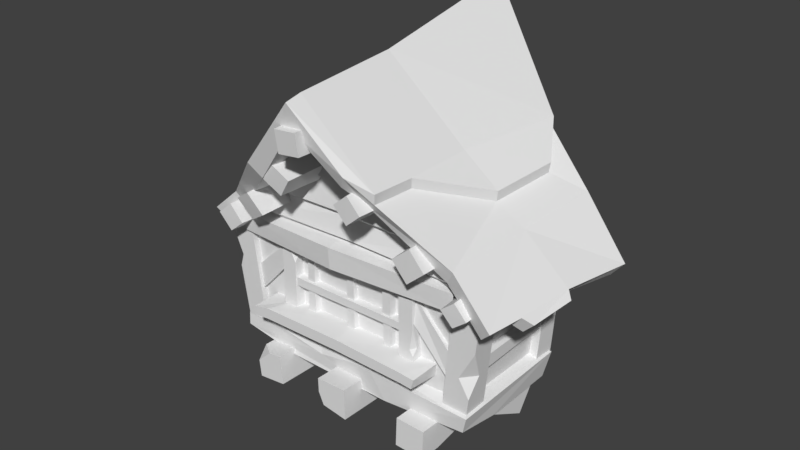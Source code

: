 # Source: Outstick_window_1.blend  (saved by Blender 2.78.0; exported with 4.5.12 LTS)
import bpy
from mathutils import Matrix  # noqa: F401  (used for matrix-valued properties, if any)

bpy.ops.wm.read_factory_settings(use_empty=True)
scene = bpy.context.scene
scene.name = 'Scene'

# ---- collections
col_collection_1 = bpy.data.collections.new('Collection 1'); scene.collection.children.link(col_collection_1)

# ---- world
world_world = bpy.data.worlds.new('World'); scene.world = world_world
world_world.color = (0.05088, 0.05088, 0.05088)
world_world.use_sun_shadow = False
world_world.sun_shadow_jitter_overblur = 0.0
world_world.cycles.sampling_method = 'MANUAL'

# ---- meshes
me_cube_017 = bpy.data.meshes.new('Cube.017')
me_cube_017.from_pydata([(0.4287, -0.79, 1.577), (0.3417, -0.7886, 1.501), (0.361, -0.7981, 1.667), (0.2716, -0.7952, 1.592), (0.433, -0.4532, 1.573), (0.3305, -0.4609, 1.485), (0.3533, -0.4475, 1.678), (0.248, -0.4577, 1.591), (0.1885, -0.8843, 1.782), (0.1155, -0.8814, 1.719), (0.1317, -0.8932, 1.858), (0.05658, -0.8891, 1.795), (0.2053, -0.4424, 1.778), (0.1029, -0.457, 1.691), (0.1256, -0.4483, 1.885), (0.02028, -0.4594, 1.798), (-0.02547, -0.9827, 2.0), (-0.1304, -0.9849, 1.988), (-0.02933, -0.9944, 2.103), (-0.136, -0.9954, 2.093), (-0.01894, -0.4556, 1.989), (-0.1535, -0.4611, 1.975), (-0.02389, -0.4563, 2.122), (-0.1606, -0.4601, 2.109), (-0.2397, -0.8801, 1.739), (-0.3303, -0.8882, 1.79), (-0.1827, -0.89, 1.824), (-0.2738, -0.897, 1.878), (-0.2397, -0.4532, 1.729), (-0.3572, -0.4484, 1.795), (-0.1657, -0.4588, 1.84), (-0.2839, -0.455, 1.909), (-0.5233, -0.7848, 1.504), (-0.5944, -0.8018, 1.593), (-0.4306, -0.8119, 1.563), (-0.5012, -0.828, 1.654), (-0.5211, -0.4518, 1.495), (-0.6124, -0.4494, 1.594), (-0.4167, -0.4514, 1.578), (-0.5079, -0.4448, 1.679), (-0.7157, -0.745, 1.371), (-0.7832, -0.7481, 1.445), (-0.6384, -0.7469, 1.433), (-0.7059, -0.7487, 1.509), (-0.7068, -0.4795, 1.364), (-0.7864, -0.4831, 1.451), (-0.6158, -0.4814, 1.436), (-0.6953, -0.4815, 1.525), (0.5477, -0.761, 1.37), (0.4898, -0.7636, 1.433), (0.614, -0.7625, 1.422), (0.5561, -0.7641, 1.487), (0.5453, -0.5014, 1.366), (0.4771, -0.5046, 1.441), (0.6233, -0.5033, 1.428), (0.5552, -0.5052, 1.505), (-0.315, -0.8095, 1.799), (0.7941, 0.01495, 1.361), (0.7391, -0.3171, 1.387), (-0.3926, -0.298, 1.763), (-0.8283, -0.6632, 1.362), (0.6711, -0.7406, 1.359), (0.1693, -0.319, 1.828), (0.1535, -0.8114, 1.799), (-0.9348, -0.2086, 1.313), (0.4748, -0.7022, 1.519), (0.5158, -0.3007, 1.548), (-0.8896, 0.03497, 1.39), (0.5622, 0.07463, 1.573), (-0.7475, 0.0783, 1.489), (-0.7423, -0.3, 1.417), (-0.6954, -0.6639, 1.477), (-0.08723, -0.8771, 2.107), (-0.08407, -0.4117, 2.148), (0.3434, 0.2035, 1.856), (0.8455, 0.03473, 1.421), (0.7882, -0.3143, 1.435), (-0.485, -0.2854, 1.814), (-0.8778, -0.6842, 1.415), (0.7261, -0.7647, 1.413), (0.2216, -0.8349, 1.824), (-0.9813, -0.2219, 1.357), (0.5162, -0.7236, 1.588), (0.5524, -0.2927, 1.617), (-0.9382, 0.05681, 1.451), (-0.5575, 0.1912, 1.775), (0.6013, 0.1085, 1.654), (-0.7868, 0.1104, 1.562), (-0.7859, -0.275, 1.533), (-0.7302, -0.6902, 1.542), (-0.07922, -0.9034, 2.226), (-0.07203, -0.4031, 2.27), (-0.07376, 0.3618, 2.42), (-0.3295, -0.8926, 1.796), (0.1015, -0.8879, 1.882), (-0.08696, -0.957, 2.091), (-0.3818, -0.9201, 1.86), (0.1347, -0.9155, 1.942), (-0.07892, -0.9839, 2.209), (0.7007, -0.5873, 1.369), (0.7535, -0.593, 1.419), (0.7378, -0.5548, 1.332), (0.771, -0.3458, 1.359), (0.7908, -0.5606, 1.384), (0.8201, -0.3429, 1.407), (-0.9065, -0.5011, 1.399), (-0.8618, -0.4818, 1.347), (-0.8924, -0.5011, 1.313), (-0.9663, -0.3, 1.256), (-0.9372, -0.5205, 1.365), (-1.014, -0.2955, 1.301), (-0.5818, -0.2728, 1.727), (-0.4378, -0.6237, 1.836), (-0.4456, -0.8108, 1.785), (-0.4388, -0.6288, 1.889), (-0.4859, -0.2908, 1.866), (-0.5584, 0.1914, 1.827), (-0.5828, -0.276, 1.791), (-0.449, -0.8158, 1.842), (-0.393, -0.8386, 1.891), (0.2367, -0.6318, 1.826), (0.4118, -0.2959, 1.7), (0.4516, 0.02529, 1.728), (0.4191, -0.3003, 1.749), (0.2587, -0.3172, 1.891), (0.3508, 0.2009, 1.905), (0.2441, -0.6395, 1.876), (0.2289, -0.8426, 1.873), (0.459, 0.02636, 1.777), (-0.6955, -0.5959, 0.7761), (-0.7684, -0.6283, 1.459), (-0.7483, -0.02338, 0.744), (-0.7646, 0.01548, 1.369), (0.4738, -0.5996, 0.7646), (0.5539, -0.6298, 1.463), (0.5196, -0.02338, 0.744), (0.5452, 0.003853, 1.37), (-0.7187, -0.5999, 0.8886), (-0.7212, -0.02462, 0.8998), (0.4934, -0.02462, 0.8998), (0.4952, -0.5923, 0.9082), (-0.7781, -0.008958, 0.8816), (0.5501, -0.008958, 0.8816), (0.5535, -0.6573, 0.8779), (-0.7554, -0.6357, 0.8748), (0.5267, -0.4176, 0.7524), (0.1191, -0.6629, 0.773), (0.532, -0.6492, 0.7968), (-0.6459, -0.1222, 0.7484), (-0.6469, -0.5523, 0.7734), (0.4171, -0.1126, 0.756), (0.4116, -0.4964, 0.7641), (0.1189, -0.5633, 0.7689), (-0.4203, -0.6565, 0.7763), (-0.7507, -0.5897, 0.776), (-0.7524, -0.6417, 0.8127), (0.09269, -0.00645, 0.7428), (0.1059, -0.1067, 0.7521), (0.03271, -0.6684, 0.8997), (-0.09282, -0.6177, 0.9091), (-0.7506, -0.6362, 0.8637), (-0.8124, -0.5691, 1.465), (-0.7522, -0.5148, 0.8726), (-0.8028, -0.5602, 1.373), (-0.6363, -0.6377, 0.8642), (-0.763, -0.5691, 1.466), (-0.6375, -0.5156, 0.8731), (-0.7543, -0.5602, 1.373), (-0.072, -0.6393, 1.485), (0.4162, -0.6399, 0.8819), (0.5529, -0.5709, 1.489), (0.4157, -0.5164, 0.8905), (0.5429, -0.5619, 1.396), (0.5396, -0.6383, 0.8755), (0.6017, -0.5706, 1.482), (0.539, -0.5155, 0.8841), (0.5908, -0.5616, 1.389), (-0.8162, 0.03697, 1.454), (-0.8048, 0.01513, 1.345), (-0.7665, 0.04311, 1.453), (-0.756, 0.01853, 1.345), (0.5526, 0.04413, 1.463), (0.5404, 0.02335, 1.353), (0.6019, 0.03387, 1.461), (0.5887, 0.01606, 1.351), (-0.8168, -0.6564, 1.457), (-0.8191, -0.5464, 1.475), (-0.692, -0.5467, 1.476), (-0.6902, -0.6568, 1.458), (0.4805, -0.6596, 1.482), (0.4818, -0.5481, 1.5), (0.6187, -0.5477, 1.492), (0.617, -0.6588, 1.474), (-0.7181, -0.5962, 1.451), (-0.7006, -0.59, 1.359), (-0.7169, -0.6768, 1.444), (-0.6993, -0.6697, 1.352), (-0.1289, -0.6015, 1.489), (-0.1214, -0.5954, 1.38), (-0.1277, -0.7366, 1.482), (-0.1261, -0.7299, 1.376), (0.4925, -0.5967, 1.462), (0.4809, -0.5895, 1.368), (0.4882, -0.6786, 1.461), (0.4768, -0.6705, 1.366), (-0.4758, -0.681, 1.781), (0.2456, -0.6813, 1.782), (-0.09247, -0.6631, 2.124), (-0.07312, -0.6923, 1.766), (0.3997, -0.6696, 1.619), (-0.05288, -0.6778, 1.633), (-0.6221, -0.6685, 1.616), (-0.08989, -0.6504, 1.608), (-0.6529, -0.627, 1.59), (0.4321, -0.6276, 1.593), (0.272, -0.6467, 1.761), (-0.06394, -0.6596, 1.75), (-0.5009, -0.647, 1.759), (-0.04729, -0.6709, 1.509), (-0.7394, -0.6568, 1.486), (0.5233, -0.6581, 1.489), (0.2334, -0.5856, 1.388), (0.2329, -0.5982, 1.266), (0.2343, -0.6428, 1.39), (0.2338, -0.6547, 1.267), (0.4653, -0.6035, 1.117), (0.4634, -0.5995, 0.9746), (0.4614, -0.6308, 1.119), (0.4597, -0.6263, 0.9767), (-0.4435, -0.5962, 1.376), (-0.4389, -0.5928, 1.272), (-0.4377, -0.6531, 1.377), (-0.4332, -0.649, 1.273), (-0.7193, -0.5984, 1.121), (-0.7174, -0.5944, 0.9788), (-0.7154, -0.6257, 1.124), (-0.7137, -0.6212, 0.981), (0.254, -0.7504, 0.6551), (0.2588, -0.7504, 0.7995), (0.2538, -0.529, 0.65), (0.2587, -0.529, 0.7944), (0.3984, -0.7504, 0.6503), (0.4032, -0.7504, 0.7947), (0.3567, -0.529, 0.6466), (0.403, -0.529, 0.7896), (0.2527, -0.2825, 0.6165), (0.257, -0.2183, 0.7458), (0.3971, -0.2825, 0.6117), (0.4014, -0.2183, 0.741), (0.2475, 0.004171, 0.4607), (0.2516, 0.07956, 0.5839), (0.3919, 0.004171, 0.4559), (0.396, 0.07956, 0.5791), (-0.171, -0.7319, 0.6682), (-0.1744, -0.7765, 0.8236), (-0.131, -0.5399, 0.6647), (-0.1743, -0.5399, 0.8182), (-0.01662, -0.7765, 0.6727), (-0.02006, -0.7765, 0.8271), (-0.0165, -0.5399, 0.6672), (-0.01994, -0.5399, 0.8216), (-0.1701, -0.2764, 0.628), (-0.1732, -0.2077, 0.7663), (-0.0157, -0.2764, 0.6314), (-0.01878, -0.2077, 0.7697), (-0.1664, 0.03016, 0.4614), (-0.1693, 0.1108, 0.5931), (-0.012, 0.03016, 0.4648), (-0.01493, 0.1108, 0.5965), (-0.5734, -0.7504, 0.6466), (-0.589, -0.695, 0.7889), (-0.5729, -0.529, 0.6415), (-0.5886, -0.529, 0.7851), (-0.4298, -0.7504, 0.6623), (-0.4455, -0.7504, 0.8059), (-0.4293, -0.529, 0.6572), (-0.445, -0.529, 0.8008), (-0.5692, -0.2825, 0.6082), (-0.5833, -0.2183, 0.7368), (-0.4256, -0.2825, 0.6239), (-0.4397, -0.2183, 0.7526), (-0.5523, 0.004171, 0.4533), (-0.5657, 0.07956, 0.5758), (-0.4087, 0.004171, 0.469), (-0.4221, 0.07956, 0.5915), (-0.09013, -0.6205, 0.9906), (-0.07539, -0.6358, 1.404), (-0.4454, -0.6281, 1.37), (-0.4983, -0.6089, 0.9856), (0.2155, -0.6303, 1.382), (0.279, -0.6014, 0.9815), (0.2101, -0.6061, 1.047), (-0.4297, -0.6114, 1.05), (0.3564, -0.6042, 1.043), (0.345, -0.5998, 0.9756), (-0.5738, -0.607, 0.9756), (-0.5809, -0.6098, 1.035), (-0.08586, -0.6205, 1.062), (-0.0897, -0.7528, 0.9964), (-0.5036, -0.7526, 0.9914), (0.2794, -0.7525, 0.9888), (0.2821, -0.7526, 1.039), (-0.5009, -0.7527, 1.046), (0.3497, -0.7526, 1.033), (0.3369, -0.7525, 0.9843), (-0.5705, -0.7526, 0.9829), (-0.5804, -0.7527, 1.031), (-0.08685, -0.7528, 1.052), (0.1965, -0.6601, 1.042), (0.1925, -0.6601, 1.46), (0.2674, -0.6601, 1.457), (0.2739, -0.6601, 1.02), (0.1886, -0.5805, 1.024), (0.1915, -0.5805, 1.461), (0.2792, -0.5805, 1.459), (0.2739, -0.5805, 1.02), (-0.4785, -0.6601, 1.001), (-0.4788, -0.6601, 1.435), (-0.401, -0.6601, 1.438), (-0.4049, -0.6601, 1.027), (-0.4785, -0.5805, 1.001), (-0.4887, -0.5805, 1.437), (-0.401, -0.5805, 1.474), (-0.3931, -0.5805, 0.9982), (0.194, -0.6601, 1.267), (0.2667, -0.6601, 1.254), (0.1901, -0.5805, 1.26), (0.2766, -0.5805, 1.257), (-0.4014, -0.6601, 1.428), (-0.4027, -0.6601, 1.279), (-0.4023, -0.6236, 1.325), (-0.424, -0.6601, 1.322), (0.2685, -0.6601, 1.196), (0.2725, -0.6601, 1.066), (0.274, -0.6345, 1.103), (0.2536, -0.6601, 1.096), (0.5823, -0.6496, 1.206), (0.5512, -0.6414, 0.9654), (0.5003, -0.6449, 1.056), (0.5634, -0.5891, 1.066), (-0.78, -0.6451, 1.127), (-0.7998, -0.6512, 1.304), (-0.7887, -0.6116, 1.205), (-0.7576, -0.6477, 1.192), (-0.05601, -0.6647, 0.8969), (-0.5305, -0.645, 0.8819), (-0.2876, -0.6294, 0.8978), (-0.2634, -0.6533, 0.8495), (-0.1729, -0.7765, 0.7529), (0.399, -0.529, 0.6677), (-0.1457, -0.7765, 0.6921), (0.3976, -0.3865, 0.6258), (-0.1706, -0.457, 0.6525), (0.3983, -0.6418, 0.6478), (-0.5726, -0.5095, 0.6389), (-0.171, -0.6701, 0.6668), (-0.1714, -0.5399, 0.6871), (-0.571, -0.4051, 0.6248), (-0.5745, -0.4752, 0.6562), (-0.5406, -0.4533, 0.6347), (-0.5827, -0.7504, 0.7311), (-0.5105, -0.7504, 0.7988), (0.2068, -0.6061, 1.382), (-0.433, -0.6114, 1.384), (-0.08915, -0.6205, 1.396), (-0.1098, -0.6445, 1.058), (-0.06934, -0.6445, 1.058), (-0.1114, -0.6009, 1.057), (-0.0642, -0.6009, 1.059), (-0.1085, -0.6423, 1.381), (-0.07208, -0.6423, 1.38), (-0.11, -0.603, 1.38), (-0.06745, -0.603, 1.381), (-0.3419, -0.645, 1.048), (-0.3005, -0.645, 1.047), (-0.3435, -0.6003, 1.046), (-0.2952, -0.6003, 1.048), (-0.3401, -0.6423, 1.37), (-0.3037, -0.6423, 1.37), (-0.3416, -0.603, 1.369), (-0.2991, -0.603, 1.37), (0.09592, -0.6423, 1.039), (0.1323, -0.6423, 1.039), (0.09447, -0.603, 1.038), (0.137, -0.603, 1.04), (0.09065, -0.6469, 1.387), (0.1356, -0.6469, 1.386), (0.08886, -0.5984, 1.385), (0.1413, -0.5984, 1.387), (-0.415, -0.6561, 1.204), (-0.4159, -0.6561, 1.163), (-0.4176, -0.6003, 1.206), (-0.4144, -0.6003, 1.158), (0.2134, -0.6534, 1.202), (0.2127, -0.6534, 1.166), (0.2112, -0.603, 1.204), (0.214, -0.603, 1.161), (0.5517, -0.5308, 1.122), (0.5488, -0.5312, 1.057), (0.5073, -0.532, 1.134), (0.5039, -0.5305, 1.059), (0.5494, -0.2592, 1.12), (0.5468, -0.2596, 1.062), (0.5094, -0.2603, 1.131), (0.5063, -0.2589, 1.063), (0.5405, -0.09455, 1.113), (0.5379, -0.09917, 1.044), (0.5004, -0.09481, 1.126), (0.4974, -0.09846, 1.045), (-0.7756, -0.5288, 1.122), (-0.7731, -0.5292, 1.057), (-0.7371, -0.53, 1.134), (-0.7342, -0.5285, 1.059), (-0.7736, -0.2592, 1.12), (-0.7713, -0.2596, 1.062), (-0.7389, -0.2603, 1.131), (-0.7363, -0.2589, 1.063), (-0.7736, -0.03283, 1.125), (-0.7713, -0.03744, 1.056), (-0.7389, -0.03308, 1.138), (-0.7363, -0.03673, 1.057), (-0.7989, -0.002055, 1.463), (-0.7961, -0.09627, 1.465), (0.5756, -0.09627, 1.465), (-0.7511, -0.0947, 1.468), (-0.7585, -0.001566, 0.8771), (-0.7561, -0.1096, 0.8848), (0.5784, -0.002055, 1.463), (-0.711, -0.1078, 0.8869), (0.5306, -0.0947, 1.468), (0.538, -0.001566, 0.8771), (0.5355, -0.1096, 0.8848), (0.4905, -0.1078, 0.8869)], [], [(1, 0, 2, 3), (9, 8, 10, 11), (1, 5, 4, 0), (2, 6, 7, 3), (0, 4, 6, 2), (3, 7, 5, 1), (9, 13, 12, 8), (10, 14, 15, 11), (8, 12, 14, 10), (11, 15, 13, 9), (17, 16, 18, 19), (17, 21, 20, 16), (18, 22, 23, 19), (16, 20, 22, 18), (19, 23, 21, 17), (25, 24, 26, 27), (25, 29, 28, 24), (26, 30, 31, 27), (24, 28, 30, 26), (27, 31, 29, 25), (33, 32, 34, 35), (33, 37, 36, 32), (34, 38, 39, 35), (32, 36, 38, 34), (35, 39, 37, 33), (41, 40, 42, 43), (41, 45, 44, 40), (42, 46, 47, 43), (40, 44, 46, 42), (43, 47, 45, 41), (49, 48, 50, 51), (49, 53, 52, 48), (50, 54, 55, 51), (48, 52, 54, 50), (51, 55, 53, 49), (66, 68, 57, 58), (72, 73, 62, 63), (65, 66, 58, 99, 61), (70, 64, 67, 69), (63, 62, 66, 65), (72, 56, 59, 73), (56, 71, 70, 59), (71, 60, 106, 64, 70), (83, 76, 75, 86), (120, 121, 123, 126), (113, 96, 118), (77, 112, 114, 115), (82, 79, 100, 76, 83), (88, 87, 84, 81), (80, 82, 83, 121, 120), (112, 113, 118, 114), (89, 88, 81, 105, 78), (63, 65, 82, 80), (64, 106, 107, 108), (58, 57, 75, 76), (63, 80, 97, 94), (72, 63, 94, 95), (67, 64, 81, 84), (56, 93, 71), (65, 61, 79, 82), (60, 71, 89, 78), (61, 99, 100, 79), (93, 95, 98, 96), (95, 94, 97, 98), (56, 72, 95, 93), (80, 120, 126, 127), (85, 111, 117, 116), (96, 89, 71, 93), (103, 101, 102, 104), (100, 99, 101, 103), (99, 58, 102, 101), (58, 76, 104, 102), (76, 100, 103, 104), (108, 107, 109, 110), (105, 106, 60, 78), (106, 105, 109, 107), (81, 64, 108, 110), (105, 81, 110, 109), (115, 116, 117), (111, 85, 87, 88), (113, 112, 77, 111, 88, 89), (96, 113, 89), (91, 92, 116, 115), (90, 91, 115, 114, 119), (119, 114, 118), (90, 119, 96, 98), (119, 118, 96), (111, 77, 115, 117), (124, 123, 128, 125), (74, 122, 121, 83, 86), (122, 74, 125, 128), (90, 127, 126, 124, 91), (91, 124, 125, 92), (127, 90, 98, 97), (126, 123, 124), (97, 80, 127), (121, 122, 128, 123), (137, 130, 132, 138), (139, 136, 134, 140), (140, 134, 168, 286, 289, 291, 293, 294, 290, 285, 159), (143, 140, 159, 158), (142, 139, 140, 143), (144, 137, 138, 141), (129, 155, 154), (135, 142, 143, 147, 145), (133, 147, 146), (145, 147, 133), (146, 147, 143, 158), (145, 133, 151), (135, 145, 151, 150), (133, 146, 152, 151), (146, 153, 129, 149, 152), (131, 156, 157, 148), (154, 155, 144, 141, 131), (153, 155, 129), (129, 154, 131, 148, 149), (150, 151, 152, 157), (157, 156, 135, 150), (148, 157, 152, 149), (160, 340, 342, 341, 185, 186, 162), (158, 159, 137, 144, 345, 346, 344), (158, 344, 347, 345, 144, 155, 153, 146), (162, 186, 187, 166), (166, 187, 188, 164), (164, 188, 185, 341, 343, 340, 160), (169, 189, 190, 171), (171, 190, 191, 175), (175, 191, 192, 336, 339, 337, 173), (159, 285, 288, 295, 296, 292, 287, 286, 168, 130, 137), (173, 337, 338, 336, 192, 189, 169), (176, 172, 182, 184), (163, 161, 177, 178), (174, 176, 184, 183), (161, 165, 179, 177), (167, 163, 178, 180), (170, 174, 183, 181), (196, 194, 198, 200), (195, 196, 200, 199), (193, 195, 199, 197), (197, 199, 203, 201), (199, 200, 204, 203), (200, 198, 202, 204), (216, 215, 206, 208), (217, 216, 208, 205), (208, 206, 207), (205, 208, 207), (213, 212, 210, 211), (212, 214, 209, 210), (218, 220, 214, 212), (219, 218, 212, 213), (211, 210, 216, 217), (210, 209, 215, 216), (130, 168, 218, 219), (168, 134, 220, 218), (221, 223, 227, 225), (223, 224, 228, 227), (224, 222, 226, 228), (229, 233, 235, 231), (231, 235, 236, 232), (232, 236, 234, 230), (237, 238, 240, 239), (244, 349, 351, 247, 248), (243, 349, 353), (241, 242, 238, 237), (239, 243, 353, 241, 237), (244, 240, 238, 242), (354, 358, 359), (240, 244, 248, 246), (239, 240, 246, 245), (248, 247, 251, 252), (247, 245, 249, 251), (246, 248, 252, 250), (245, 246, 250, 249), (253, 350, 348), (260, 259, 263, 264), (259, 260, 258, 257), (257, 350, 253), (260, 256, 254, 258), (259, 255, 352, 261, 263), (256, 260, 264, 262), (255, 356, 352), (264, 263, 267, 268), (263, 261, 265, 267), (262, 264, 268, 266), (261, 262, 266, 265), (269, 360, 270, 272, 271), (276, 275, 279, 280), (275, 276, 274, 273), (273, 274, 361, 360, 269), (271, 275, 273, 269), (276, 272, 270, 361, 274), (275, 271, 354, 359, 357, 277, 279), (272, 276, 280, 278), (271, 272, 278, 277, 357, 358, 354), (280, 279, 283, 284), (279, 277, 281, 283), (278, 280, 284, 282), (277, 278, 282, 281), (290, 294, 304, 300), (292, 296, 306, 302), (291, 297, 307, 301), (294, 293, 303, 304), (307, 302, 299, 298), (300, 304, 303, 301), (302, 306, 305, 299), (301, 307, 298, 300), (295, 288, 299, 305), (288, 285, 298, 299), (293, 291, 301, 303), (297, 292, 302, 307), (285, 290, 300, 298), (296, 295, 305, 306), (324, 325, 310, 309), (325, 327, 314, 310), (324, 326, 312, 308), (316, 319, 329, 331, 328, 318, 317), (319, 323, 322, 318, 328, 330, 329), (317, 321, 320, 316), (309, 313, 326, 324), (311, 315, 327, 325, 332, 334, 333), (308, 311, 333, 335, 332, 325, 324), (331, 330, 328), (330, 331, 329), (334, 335, 333), (335, 334, 332), (338, 339, 336), (339, 338, 337), (340, 343, 342), (341, 342, 343), (346, 347, 344), (347, 346, 345), (353, 349, 244, 242, 241), (348, 350, 257, 258, 254), (253, 348, 254, 256, 356, 355), (355, 356, 255), (351, 243, 239, 245, 247), (357, 359, 358), (351, 349, 243), (355, 255, 259, 257, 253), (352, 356, 256, 262, 261), (360, 361, 270), (297, 291, 362, 364), (292, 297, 364, 363), (366, 370, 369, 365), (368, 372, 370, 366), (367, 365, 369, 371), (374, 378, 377, 373), (376, 380, 378, 374), (375, 373, 377, 379), (382, 386, 385, 381), (384, 388, 386, 382), (383, 381, 385, 387), (390, 394, 393, 389), (392, 396, 394, 390), (391, 389, 393, 395), (398, 402, 401, 397), (400, 404, 402, 398), (399, 397, 401, 403), (401, 402, 406, 405), (402, 404, 408, 406), (403, 401, 405, 407), (410, 409, 413, 414), (412, 410, 414, 416), (411, 415, 413, 409), (413, 417, 418, 414), (414, 418, 420, 416), (415, 419, 417, 413), (421, 425, 426, 422), (422, 426, 428, 424), (427, 423, 431, 430), (423, 429, 432, 431)])
_uv = me_cube_017.uv_layers.new(name='UVMap')
_uv.uv.foreach_set('vector', [0.03088, 0.9726, 0.03088, 0.9726, 0.03088, 0.9726, 0.03088, 0.9726, 0.03088, 0.9726, 0.03088, 0.9726, 0.03088, 0.9726, 0.03088, 0.9726, 0.03088, 0.9726, 0.03088, 0.9726, 0.03088, 0.9726, 0.03088, 0.9726, 0.03088, 0.9726, 0.03088, 0.9726, 0.03088, 0.9726, 0.03088, 0.9726, 0.03088, 0.9726, 0.03088, 0.9726, 0.03088, 0.9726, 0.03088, 0.9726, 0.03088, 0.9726, 0.03088, 0.9726, 0.03088, 0.9726, 0.03088, 0.9726, 0.03088, 0.9726, 0.03088, 0.9726, 0.03088, 0.9726, 0.03088, 0.9726, 0.03088, 0.9726, 0.03088, 0.9726, 0.03088, 0.9726, 0.03088, 0.9726, 0.03088, 0.9726, 0.03088, 0.9726, 0.03088, 0.9726, 0.03088, 0.9726, 0.03088, 0.9726, 0.03088, 0.9726, 0.03088, 0.9726, 0.03088, 0.9726, 0.03088, 0.9726, 0.03088, 0.9726, 0.03088, 0.9726, 0.03088, 0.9726, 0.03088, 0.9726, 0.03088, 0.9726, 0.03088, 0.9726, 0.03088, 0.9726, 0.03088, 0.9726, 0.03088, 0.9726, 0.03088, 0.9726, 0.03088, 0.9726, 0.03088, 0.9726, 0.03088, 0.9726, 0.03088, 0.9726, 0.03088, 0.9726, 0.03088, 0.9726, 0.03088, 0.9726, 0.03088, 0.9726, 0.03088, 0.9726, 0.03088, 0.9726, 0.03088, 0.9726, 0.03088, 0.9726, 0.03088, 0.9726, 0.03088, 0.9726, 0.03088, 0.9726, 0.03088, 0.9726, 0.03088, 0.9726, 0.03088, 0.9726, 0.03088, 0.9726, 0.03088, 0.9726, 0.03088, 0.9726, 0.03088, 0.9726, 0.03088, 0.9726, 0.03088, 0.9726, 0.03088, 0.9726, 0.03088, 0.9726, 0.03088, 0.9726, 0.03088, 0.9726, 0.03088, 0.9726, 0.03088, 0.9726, 0.03088, 0.9726, 0.03088, 0.9726, 0.03088, 0.9726, 0.03088, 0.9726, 0.03088, 0.9726, 0.03088, 0.9726, 0.03088, 0.9726, 0.03088, 0.9726, 0.03088, 0.9726, 0.03088, 0.9726, 0.03088, 0.9726, 0.03088, 0.9726, 0.03088, 0.9726, 0.03088, 0.9726, 0.03088, 0.9726, 0.03088, 0.9726, 0.03088, 0.9726, 0.03088, 0.9726, 0.03088, 0.9726, 0.03088, 0.9726, 0.03088, 0.9726, 0.03088, 0.9726, 0.03088, 0.9726, 0.03088, 0.9726, 0.03088, 0.9726, 0.03088, 0.9726, 0.03088, 0.9726, 0.03088, 0.9726, 0.03088, 0.9726, 0.03088, 0.9726, 0.03088, 0.9726, 0.03088, 0.9726, 0.03088, 0.9726, 0.03088, 0.9726, 0.03088, 0.9726, 0.03088, 0.9726, 0.03088, 0.9726, 0.03088, 0.9726, 0.03088, 0.9726, 0.03088, 0.9726, 0.03088, 0.9726, 0.03088, 0.9726, 0.03088, 0.9726, 0.03088, 0.9726, 0.03088, 0.9726, 0.03088, 0.9726, 0.03088, 0.9726, 0.03088, 0.9726, 0.03088, 0.9726, 0.03088, 0.9726, 0.03088, 0.9726, 0.03088, 0.9726, 0.03088, 0.9726, 0.03088, 0.9726, 0.03088, 0.9726, 0.03088, 0.9726, 0.03088, 0.9726, 0.03088, 0.9726, 0.03088, 0.9726, 0.7801, 0.07966, 0.8266, 0.06904, 0.8162, 0.04095, 0.7734, 0.05803, 0.7293, 0.1764, 0.7912, 0.163, 0.7865, 0.1182, 0.7252, 0.133, 0.7281, 0.09148, 0.7801, 0.07966, 0.7734, 0.05803, 0.737, 0.06687, 0.7163, 0.07194, 0.7755, 0.06198, 0.7847, 0.04381, 0.8185, 0.04457, 0.8236, 0.05787, 0.7252, 0.133, 0.7865, 0.1182, 0.7801, 0.07966, 0.7281, 0.09148, 0.7293, 0.1764, 0.7255, 0.1329, 0.7858, 0.1089, 0.7912, 0.163, 0.7255, 0.1329, 0.7314, 0.08434, 0.7755, 0.06198, 0.7858, 0.1089, 0.7314, 0.08434, 0.7267, 0.06908, 0.75, 0.05969, 0.7847, 0.04381, 0.7755, 0.06198, 0.02965, 0.9932, 0.02965, 0.9932, 0.02965, 0.9932, 0.02965, 0.9932, 0.03858, 0.9927, 0.03858, 0.9927, 0.03858, 0.9927, 0.03858, 0.9927, 0.03858, 0.9927, 0.03858, 0.9927, 0.03858, 0.9927, 0.03858, 0.9927, 0.03858, 0.9927, 0.03858, 0.9927, 0.03858, 0.9927, 0.02965, 0.9932, 0.02965, 0.9932, 0.02965, 0.9932, 0.02965, 0.9932, 0.02965, 0.9932, 0.02965, 0.9932, 0.02965, 0.9932, 0.02965, 0.9932, 0.02965, 0.9932, 0.02965, 0.9932, 0.02965, 0.9932, 0.02965, 0.9932, 0.02965, 0.9932, 0.02965, 0.9932, 0.03858, 0.9927, 0.03858, 0.9927, 0.03858, 0.9927, 0.03858, 0.9927, 0.02965, 0.9932, 0.02965, 0.9932, 0.02965, 0.9932, 0.02965, 0.9932, 0.02965, 0.9932, 0.02965, 0.9932, 0.02965, 0.9932, 0.02965, 0.9932, 0.02965, 0.9932, 0.7847, 0.04381, 0.75, 0.05969, 0.7461, 0.056, 0.7702, 0.04007, 0.03857, 0.9911, 0.03857, 0.9911, 0.03857, 0.9911, 0.03857, 0.9911, 0.02965, 0.9932, 0.02965, 0.9932, 0.02965, 0.9932, 0.02965, 0.9932, 0.7293, 0.1764, 0.7252, 0.133, 0.7186, 0.1471, 0.7181, 0.1776, 0.03857, 0.9911, 0.03857, 0.9911, 0.03857, 0.9911, 0.03857, 0.9911, 0.7255, 0.1329, 0.7144, 0.136, 0.7314, 0.08434, 0.02965, 0.9932, 0.02965, 0.9932, 0.02965, 0.9932, 0.02965, 0.9932, 0.02965, 0.9932, 0.02965, 0.9932, 0.02965, 0.9932, 0.02965, 0.9932, 0.03857, 0.9911, 0.03857, 0.9911, 0.03857, 0.9911, 0.03857, 0.9911, 0.02965, 0.9932, 0.02965, 0.9932, 0.02965, 0.9932, 0.02965, 0.9932, 0.02965, 0.9932, 0.02965, 0.9932, 0.02965, 0.9932, 0.02965, 0.9932, 0.7255, 0.1329, 0.7293, 0.1764, 0.7181, 0.1776, 0.7144, 0.136, 0.03858, 0.9927, 0.03858, 0.9927, 0.03858, 0.9927, 0.03858, 0.9927, 0.03858, 0.9927, 0.03858, 0.9927, 0.03858, 0.9927, 0.03858, 0.9927, 0.02965, 0.9932, 0.02965, 0.9932, 0.02965, 0.9932, 0.02965, 0.9932, 0.03857, 0.9911, 0.03857, 0.9911, 0.03857, 0.9911, 0.03857, 0.9911, 0.03857, 0.9911, 0.03857, 0.9911, 0.03857, 0.9911, 0.03857, 0.9911, 0.737, 0.06687, 0.7734, 0.05803, 0.7684, 0.05553, 0.7398, 0.06074, 0.03857, 0.9911, 0.03857, 0.9911, 0.03857, 0.9911, 0.03857, 0.9911, 0.02965, 0.9932, 0.02965, 0.9932, 0.02965, 0.9932, 0.02965, 0.9932, 0.03857, 0.9911, 0.03857, 0.9911, 0.03857, 0.9911, 0.03857, 0.9911, 0.03857, 0.9911, 0.03857, 0.9911, 0.03857, 0.9911, 0.03857, 0.9911, 0.03857, 0.9911, 0.03857, 0.9911, 0.03857, 0.9911, 0.03857, 0.9911, 0.03857, 0.9911, 0.03857, 0.9911, 0.03857, 0.9911, 0.03857, 0.9911, 0.02965, 0.9932, 0.02965, 0.9932, 0.02965, 0.9932, 0.02965, 0.9932, 0.02965, 0.9932, 0.02965, 0.9932, 0.02965, 0.9932, 0.02965, 0.9932, 0.02965, 0.9932, 0.02965, 0.9932, 0.02965, 0.9932, 0.02965, 0.9932, 0.02965, 0.9932, 0.02965, 0.9932, 0.02965, 0.9932, 0.02965, 0.9932, 0.02965, 0.9932, 0.02965, 0.9932, 0.02965, 0.9932, 0.02965, 0.9932, 0.02965, 0.9932, 0.02965, 0.9932, 0.02965, 0.9932, 0.02965, 0.9932, 0.02965, 0.9932, 0.02965, 0.9932, 0.02965, 0.9932, 0.02965, 0.9932, 0.02965, 0.9932, 0.02965, 0.9932, 0.02965, 0.9932, 0.02965, 0.9932, 0.02965, 0.9932, 0.02965, 0.9932, 0.02965, 0.9932, 0.02965, 0.9932, 0.02965, 0.9932, 0.02965, 0.9932, 0.02965, 0.9932, 0.03858, 0.9927, 0.03858, 0.9927, 0.03858, 0.9927, 0.03858, 0.9927, 0.02965, 0.9932, 0.02965, 0.9932, 0.02965, 0.9932, 0.02965, 0.9932, 0.02965, 0.9932, 0.02965, 0.9932, 0.02965, 0.9932, 0.02965, 0.9932, 0.02965, 0.9932, 0.03857, 0.9929, 0.03857, 0.9929, 0.03857, 0.9929, 0.03857, 0.9929, 0.02965, 0.9932, 0.02965, 0.9932, 0.02965, 0.9932, 0.02965, 0.9932, 0.02965, 0.9932, 0.02965, 0.9932, 0.02965, 0.9932, 0.02965, 0.9932, 0.02965, 0.9932, 0.02965, 0.9932, 0.02965, 0.9932, 0.02965, 0.9932, 0.02965, 0.9932, 0.02965, 0.9932, 0.02965, 0.9932, 0.02965, 0.9932, 0.03858, 0.9927, 0.03858, 0.9927, 0.03858, 0.9927, 0.03858, 0.9927, 0.03858, 0.9927, 0.03858, 0.9927, 0.03858, 0.9927, 0.04724, 0.9414, 0.04724, 0.9414, 0.04724, 0.9414, 0.04724, 0.9414, 0.04724, 0.9414, 0.04724, 0.9414, 0.04724, 0.9414, 0.04724, 0.9414, 0.04724, 0.9414, 0.04724, 0.9414, 0.04724, 0.9414, 0.04724, 0.9414, 0.04724, 0.9414, 0.04724, 0.9414, 0.04724, 0.9414, 0.04724, 0.9414, 0.04724, 0.9414, 0.04724, 0.9414, 0.04724, 0.9414, 0.04062, 0.9707, 0.04062, 0.9707, 0.04062, 0.9707, 0.04062, 0.9707, 0.04062, 0.9707, 0.04062, 0.9707, 0.04062, 0.9707, 0.04062, 0.9707, 0.04062, 0.9707, 0.04062, 0.9707, 0.04062, 0.9707, 0.04062, 0.9707, 0.04062, 0.9707, 0.04062, 0.9707, 0.04062, 0.9707, 0.04062, 0.9707, 0.04062, 0.9707, 0.04062, 0.9707, 0.04062, 0.9707, 0.04062, 0.9707, 0.04062, 0.9707, 0.04062, 0.9707, 0.04062, 0.9707, 0.04062, 0.9707, 0.04062, 0.9707, 0.04062, 0.9707, 0.04043, 0.9707, 0.04043, 0.9707, 0.04043, 0.9707, 0.04043, 0.9707, 0.04062, 0.9707, 0.04062, 0.9707, 0.04062, 0.9707, 0.04062, 0.9707, 0.04062, 0.9707, 0.04062, 0.9707, 0.04062, 0.9707, 0.04062, 0.9707, 0.04062, 0.9707, 0.04062, 0.9707, 0.04062, 0.9707, 0.04062, 0.9707, 0.04062, 0.9707, 0.04062, 0.9707, 0.04062, 0.9707, 0.04062, 0.9707, 0.04062, 0.9707, 0.04062, 0.9707, 0.04062, 0.9707, 0.04062, 0.9707, 0.04062, 0.9707, 0.04062, 0.9707, 0.04062, 0.9707, 0.04062, 0.9707, 0.04062, 0.9707, 0.04062, 0.9707, 0.04062, 0.9707, 0.04062, 0.9707, 0.04062, 0.9707, 0.04062, 0.9707, 0.04062, 0.9707, 0.04062, 0.9707, 0.04062, 0.9707, 0.927, 0.03338, 0.9262, 0.08636, 0.8858, 0.0956, 0.884, 0.03256, 0.04062, 0.9707, 0.04062, 0.9707, 0.04062, 0.9707, 0.04062, 0.9707, 0.7802, 0.0347, 0.884, 0.03256, 0.8858, 0.0956, 0.7801, 0.09408, 0.02673, 0.9717, 0.02673, 0.9717, 0.02673, 0.9717, 0.02673, 0.9717, 0.02673, 0.9717, 0.02673, 0.9717, 0.02673, 0.9717, 0.04062, 0.9707, 0.04062, 0.9707, 0.04062, 0.9707, 0.04062, 0.9707, 0.04062, 0.9707, 0.04062, 0.9707, 0.04062, 0.9707, 0.04043, 0.9707, 0.04043, 0.9707, 0.04043, 0.9707, 0.04043, 0.9707, 0.04043, 0.9707, 0.04043, 0.9707, 0.04043, 0.9707, 0.04043, 0.9707, 0.02673, 0.9717, 0.02673, 0.9717, 0.02673, 0.9717, 0.02673, 0.9717, 0.02673, 0.9717, 0.02673, 0.9717, 0.02673, 0.9717, 0.02673, 0.9717, 0.02673, 0.9717, 0.02673, 0.9717, 0.02673, 0.9717, 0.02673, 0.9717, 0.02673, 0.9717, 0.02673, 0.9717, 0.02673, 0.9717, 0.03088, 0.9726, 0.03088, 0.9726, 0.03088, 0.9726, 0.03088, 0.9726, 0.03088, 0.9726, 0.03088, 0.9726, 0.03088, 0.9726, 0.03088, 0.9726, 0.03088, 0.9726, 0.03088, 0.9726, 0.03088, 0.9726, 0.03088, 0.9726, 0.03088, 0.9726, 0.03088, 0.9726, 0.03088, 0.9726, 0.04724, 0.9414, 0.04724, 0.9414, 0.04724, 0.9414, 0.04724, 0.9414, 0.04724, 0.9414, 0.04724, 0.9414, 0.04724, 0.9414, 0.04724, 0.9414, 0.04724, 0.9414, 0.04724, 0.9414, 0.04724, 0.9414, 0.03088, 0.9726, 0.03088, 0.9726, 0.03088, 0.9726, 0.03088, 0.9726, 0.03088, 0.9726, 0.03088, 0.9726, 0.03088, 0.9726, 0.03088, 0.9726, 0.03088, 0.9726, 0.03088, 0.9726, 0.03088, 0.9726, 0.03088, 0.9726, 0.03088, 0.9726, 0.03088, 0.9726, 0.03088, 0.9726, 0.03088, 0.9726, 0.03088, 0.9726, 0.03088, 0.9726, 0.03088, 0.9726, 0.03088, 0.9726, 0.03088, 0.9726, 0.03088, 0.9726, 0.03088, 0.9726, 0.03088, 0.9726, 0.03088, 0.9726, 0.03088, 0.9726, 0.03088, 0.9726, 0.03088, 0.9726, 0.03088, 0.9726, 0.03088, 0.9726, 0.03088, 0.9726, 0.03088, 0.9726, 0.03088, 0.9726, 0.03088, 0.9726, 0.03088, 0.9726, 0.03088, 0.9726, 0.03088, 0.9726, 0.03088, 0.9726, 0.03088, 0.9726, 0.03088, 0.9726, 0.03088, 0.9726, 0.03088, 0.9726, 0.03088, 0.9726, 0.03088, 0.9726, 0.03088, 0.9726, 0.03088, 0.9726, 0.03088, 0.9726, 0.03088, 0.9726, 0.03088, 0.9726, 0.03088, 0.9726, 0.03088, 0.9726, 0.03088, 0.9726, 0.03088, 0.9726, 0.03088, 0.9726, 0.03088, 0.9726, 0.04693, 0.9702, 0.04693, 0.9702, 0.04693, 0.9702, 0.04693, 0.9702, 0.04693, 0.9702, 0.04693, 0.9702, 0.04693, 0.9702, 0.04693, 0.9702, 0.03088, 0.9726, 0.03088, 0.9726, 0.03088, 0.9726, 0.03088, 0.9726, 0.03088, 0.9726, 0.03088, 0.9726, 0.04693, 0.9702, 0.04693, 0.9702, 0.04693, 0.9702, 0.04693, 0.9702, 0.04693, 0.9702, 0.04693, 0.9702, 0.04693, 0.9702, 0.04693, 0.9702, 0.03845, 0.9726, 0.03845, 0.9726, 0.03845, 0.9726, 0.03845, 0.9726, 0.03845, 0.9726, 0.03845, 0.9726, 0.03845, 0.9726, 0.03845, 0.9726, 0.03088, 0.9726, 0.03088, 0.9726, 0.03088, 0.9726, 0.03088, 0.9726, 0.03088, 0.9726, 0.03088, 0.9726, 0.03088, 0.9726, 0.03088, 0.9726, 0.04702, 0.9702, 0.04702, 0.9702, 0.04702, 0.9702, 0.04702, 0.9702, 0.04702, 0.9702, 0.04702, 0.9702, 0.04702, 0.9702, 0.04702, 0.9702, 0.026, 0.9726, 0.026, 0.9726, 0.026, 0.9726, 0.026, 0.9726, 0.026, 0.9726, 0.026, 0.9726, 0.026, 0.9726, 0.026, 0.9726, 0.026, 0.9726, 0.026, 0.9726, 0.026, 0.9726, 0.026, 0.9726, 0.03088, 0.9726, 0.03088, 0.9726, 0.03088, 0.9726, 0.03088, 0.9726, 0.03088, 0.9726, 0.03088, 0.9726, 0.03088, 0.9726, 0.03088, 0.9726, 0.03088, 0.9726, 0.03088, 0.9726, 0.03088, 0.9726, 0.03088, 0.9726, 0.03723, 0.9729, 0.03723, 0.9729, 0.03723, 0.9729, 0.03723, 0.9729, 0.03723, 0.9729, 0.03723, 0.9729, 0.03723, 0.9729, 0.03723, 0.9729, 0.03723, 0.9729, 0.03723, 0.9729, 0.03723, 0.9729, 0.03723, 0.9729, 0.03723, 0.9729, 0.03723, 0.9729, 0.03723, 0.9729, 0.03723, 0.9729, 0.03723, 0.9729, 0.03723, 0.9729, 0.03723, 0.9729, 0.03723, 0.9729, 0.03723, 0.9729, 0.03088, 0.9726, 0.03088, 0.9726, 0.03088, 0.9726, 0.03088, 0.9726, 0.03088, 0.9726, 0.03088, 0.9726, 0.03088, 0.9726, 0.03088, 0.9726, 0.03088, 0.9726, 0.03088, 0.9726, 0.03088, 0.9726, 0.03723, 0.9729, 0.03723, 0.9729, 0.03723, 0.9729, 0.03723, 0.9729, 0.03723, 0.9729, 0.03723, 0.9729, 0.03723, 0.9729, 0.03723, 0.9729, 0.03723, 0.9729, 0.03723, 0.9729, 0.03723, 0.9729, 0.03723, 0.9729, 0.03723, 0.9729, 0.03723, 0.9729, 0.03723, 0.9729, 0.03723, 0.9729, 0.03723, 0.9729, 0.03723, 0.9729, 0.03723, 0.9729, 0.03723, 0.9729, 0.02576, 0.9726, 0.02576, 0.9726, 0.02576, 0.9726, 0.02576, 0.9726, 0.02576, 0.9726, 0.02576, 0.9726, 0.02576, 0.9726, 0.02576, 0.9726, 0.02576, 0.9726, 0.02576, 0.9726, 0.02576, 0.9726, 0.02576, 0.9726, 0.02576, 0.9726, 0.02576, 0.9726, 0.02576, 0.9726, 0.02576, 0.9726, 0.02576, 0.9726, 0.02576, 0.9726, 0.02576, 0.9726, 0.02576, 0.9726, 0.02576, 0.9726, 0.02576, 0.9726, 0.02576, 0.9726, 0.02576, 0.9726, 0.02576, 0.9726, 0.02576, 0.9726, 0.02576, 0.9726, 0.02576, 0.9726, 0.02576, 0.9726, 0.02576, 0.9726, 0.02576, 0.9726, 0.02576, 0.9726, 0.02576, 0.9726, 0.02576, 0.9726, 0.02576, 0.9726, 0.02576, 0.9726, 0.02576, 0.9726, 0.02576, 0.9726, 0.02576, 0.9726, 0.02576, 0.9726, 0.02576, 0.9726, 0.02576, 0.9726, 0.02576, 0.9726, 0.02576, 0.9726, 0.02576, 0.9726, 0.02576, 0.9726, 0.03088, 0.9726, 0.03088, 0.9726, 0.03088, 0.9726, 0.03088, 0.9726, 0.03088, 0.9726, 0.03088, 0.9726, 0.03088, 0.9726, 0.03088, 0.9726, 0.03088, 0.9726, 0.03088, 0.9726, 0.03088, 0.9726, 0.03088, 0.9726, 0.03088, 0.9726, 0.03088, 0.9726, 0.03088, 0.9726, 0.03088, 0.9726, 0.03088, 0.9726, 0.03088, 0.9726, 0.03088, 0.9726, 0.03088, 0.9726, 0.03088, 0.9726, 0.03088, 0.9726, 0.03088, 0.9726, 0.03088, 0.9726, 0.03088, 0.9726, 0.03088, 0.9726, 0.03088, 0.9726, 0.03088, 0.9726, 0.03088, 0.9726, 0.03088, 0.9726, 0.03088, 0.9726, 0.03088, 0.9726, 0.03088, 0.9726, 0.03088, 0.9726, 0.03088, 0.9726, 0.03088, 0.9726, 0.03088, 0.9726, 0.03088, 0.9726, 0.03088, 0.9726, 0.03088, 0.9726, 0.03088, 0.9726, 0.03088, 0.9726, 0.03088, 0.9726, 0.03088, 0.9726, 0.03088, 0.9726, 0.03088, 0.9726, 0.03088, 0.9726, 0.03088, 0.9726, 0.03088, 0.9726, 0.03088, 0.9726, 0.03088, 0.9726, 0.03088, 0.9726, 0.03088, 0.9726, 0.03088, 0.9726, 0.03088, 0.9726, 0.03088, 0.9726, 0.03088, 0.9726, 0.03088, 0.9726, 0.03088, 0.9726, 0.03088, 0.9726, 0.03088, 0.9726, 0.03088, 0.9726, 0.03088, 0.9726, 0.03088, 0.9726, 0.03088, 0.9726, 0.03088, 0.9726, 0.03088, 0.9726, 0.03088, 0.9726, 0.03088, 0.9726, 0.03088, 0.9726, 0.03088, 0.9726, 0.03088, 0.9726, 0.03088, 0.9726, 0.03088, 0.9726, 0.03088, 0.9726, 0.03088, 0.9726, 0.03088, 0.9726, 0.03088, 0.9726, 0.03088, 0.9726, 0.03088, 0.9726, 0.03088, 0.9726, 0.03088, 0.9726, 0.03088, 0.9726, 0.03088, 0.9726, 0.03088, 0.9726, 0.03088, 0.9726, 0.03088, 0.9726, 0.03088, 0.9726, 0.03088, 0.9726, 0.03088, 0.9726, 0.03088, 0.9726, 0.03088, 0.9726, 0.03088, 0.9726, 0.03088, 0.9726, 0.03088, 0.9726, 0.03088, 0.9726, 0.03088, 0.9726, 0.03088, 0.9726, 0.03088, 0.9726, 0.03088, 0.9726, 0.03088, 0.9726, 0.03088, 0.9726, 0.03088, 0.9726, 0.03088, 0.9726, 0.03088, 0.9726, 0.03088, 0.9726, 0.03088, 0.9726, 0.03088, 0.9726, 0.03088, 0.9726, 0.03088, 0.9726, 0.03088, 0.9726, 0.03088, 0.9726, 0.03088, 0.9726, 0.03088, 0.9726, 0.03088, 0.9726, 0.03088, 0.9726, 0.03088, 0.9726, 0.02429, 0.9729, 0.02429, 0.9729, 0.02429, 0.9729, 0.02429, 0.9729, 0.02429, 0.9729, 0.02429, 0.9729, 0.02429, 0.9729, 0.02429, 0.9729, 0.02429, 0.9729, 0.02429, 0.9729, 0.02429, 0.9729, 0.02429, 0.9729, 0.03796, 0.9717, 0.03796, 0.9717, 0.03796, 0.9717, 0.03796, 0.9717, 0.03796, 0.9717, 0.03796, 0.9717, 0.03796, 0.9717, 0.03796, 0.9717, 0.03796, 0.9717, 0.03796, 0.9717, 0.03796, 0.9717, 0.03796, 0.9717, 0.03796, 0.9717, 0.03796, 0.9717, 0.03796, 0.9717, 0.03796, 0.9717, 0.03796, 0.9717, 0.03796, 0.9717, 0.02429, 0.9729, 0.02429, 0.9729, 0.02429, 0.9729, 0.02429, 0.9729, 0.02429, 0.9729, 0.02429, 0.9729, 0.02429, 0.9729, 0.02429, 0.9729, 0.02429, 0.9729, 0.02429, 0.9729, 0.02429, 0.9729, 0.02429, 0.9729, 0.02429, 0.9729, 0.02429, 0.9729, 0.02429, 0.9729, 0.02429, 0.9729, 0.02429, 0.9729, 0.02429, 0.9729, 0.03796, 0.9717, 0.03796, 0.9717, 0.03796, 0.9717, 0.03796, 0.9717, 0.03796, 0.9717, 0.03796, 0.9717, 0.02429, 0.9729, 0.02429, 0.9729, 0.02429, 0.9729, 0.02429, 0.9729, 0.02429, 0.9729, 0.02429, 0.9729, 0.03088, 0.9726, 0.03088, 0.9726, 0.03088, 0.9726, 0.03088, 0.9726, 0.03088, 0.9726, 0.03088, 0.9726, 0.02673, 0.9717, 0.02673, 0.9717, 0.02673, 0.9717, 0.02673, 0.9717, 0.02673, 0.9717, 0.02673, 0.9717, 0.04062, 0.9707, 0.04062, 0.9707, 0.04062, 0.9707, 0.04062, 0.9707, 0.04062, 0.9707, 0.04062, 0.9707, 0.03723, 0.9729, 0.03723, 0.9729, 0.03723, 0.9729, 0.03723, 0.9729, 0.03723, 0.9729, 0.02576, 0.9726, 0.02576, 0.9726, 0.02576, 0.9726, 0.02576, 0.9726, 0.02576, 0.9726, 0.02576, 0.9726, 0.02576, 0.9726, 0.02576, 0.9726, 0.02576, 0.9726, 0.02576, 0.9726, 0.02576, 0.9726, 0.02576, 0.9726, 0.02576, 0.9726, 0.02576, 0.9726, 0.03723, 0.9729, 0.03723, 0.9729, 0.03723, 0.9729, 0.03723, 0.9729, 0.03723, 0.9729, 0.03088, 0.9726, 0.03088, 0.9726, 0.03088, 0.9726, 0.03723, 0.9729, 0.03723, 0.9729, 0.03723, 0.9729, 0.02576, 0.9726, 0.02576, 0.9726, 0.02576, 0.9726, 0.02576, 0.9726, 0.02576, 0.9726, 0.02576, 0.9726, 0.02576, 0.9726, 0.02576, 0.9726, 0.02576, 0.9726, 0.02576, 0.9726, 0.03088, 0.9726, 0.03088, 0.9726, 0.03088, 0.9726, 0.04358, 0.9219, 0.04358, 0.9219, 0.04358, 0.9219, 0.04358, 0.9219, 0.04358, 0.9219, 0.04358, 0.9219, 0.04358, 0.9219, 0.04358, 0.9219, 0.03919, 0.9729, 0.03919, 0.9729, 0.03919, 0.9729, 0.03919, 0.9729, 0.03919, 0.9729, 0.03919, 0.9729, 0.03919, 0.9729, 0.03919, 0.9729, 0.03919, 0.9729, 0.03919, 0.9729, 0.03919, 0.9729, 0.03919, 0.9729, 0.03919, 0.9729, 0.03919, 0.9729, 0.03919, 0.9729, 0.03919, 0.9729, 0.03919, 0.9729, 0.03919, 0.9729, 0.03919, 0.9729, 0.03919, 0.9729, 0.03919, 0.9729, 0.03919, 0.9729, 0.03919, 0.9729, 0.03919, 0.9729, 0.03919, 0.9729, 0.03919, 0.9729, 0.03919, 0.9729, 0.03919, 0.9729, 0.03919, 0.9729, 0.03919, 0.9729, 0.03919, 0.9729, 0.03919, 0.9729, 0.03919, 0.9729, 0.03919, 0.9729, 0.03919, 0.9729, 0.03919, 0.9729, 0.03919, 0.9729, 0.03919, 0.9729, 0.03919, 0.9729, 0.03919, 0.9729, 0.03919, 0.9729, 0.03919, 0.9729, 0.03919, 0.9729, 0.03919, 0.9729, 0.03919, 0.9729, 0.03919, 0.9729, 0.03919, 0.9729, 0.03919, 0.9729, 0.03919, 0.9729, 0.03919, 0.9729, 0.03919, 0.9729, 0.03919, 0.9729, 0.03919, 0.9729, 0.03919, 0.9729, 0.03919, 0.9729, 0.03919, 0.9729, 0.03919, 0.9729, 0.03919, 0.9729, 0.03919, 0.9729, 0.03919, 0.9729, 0.03919, 0.9729, 0.03919, 0.9729, 0.03919, 0.9729, 0.03919, 0.9729, 0.03919, 0.9729, 0.03919, 0.9729, 0.03919, 0.9729, 0.03919, 0.9729, 0.03919, 0.9729, 0.03919, 0.9729, 0.03919, 0.9729, 0.03919, 0.9729, 0.03919, 0.9729, 0.03919, 0.9729, 0.03919, 0.9729, 0.03919, 0.9729, 0.03919, 0.9729, 0.03919, 0.9729, 0.03919, 0.9729, 0.03919, 0.9729, 0.03919, 0.9729, 0.03919, 0.9729, 0.03919, 0.9729, 0.03919, 0.9729, 0.03919, 0.9729, 0.03919, 0.9729, 0.03919, 0.9729, 0.03919, 0.9729, 0.03919, 0.9729, 0.03919, 0.9729, 0.03919, 0.9729, 0.03919, 0.9729, 0.03919, 0.9729, 0.03919, 0.9729, 0.03919, 0.9729, 0.03919, 0.9729, 0.03919, 0.9729, 0.03919, 0.9729, 0.03919, 0.9729, 0.03919, 0.9729, 0.03919, 0.9729, 0.03919, 0.9729, 0.03919, 0.9729, 0.03919, 0.9729, 0.03919, 0.9729, 0.03919, 0.9729, 0.03919, 0.9729, 0.03919, 0.9729, 0.03919, 0.9729, 0.03919, 0.9729, 0.03919, 0.9729, 0.03919, 0.9729])
me_cube_017.use_remesh_preserve_volume = False
me_cube_017.use_remesh_preserve_attributes = False
me_cube_017.use_mirror_vertex_groups = False
me_cube_017.update()

# ---- objects
ob_cube_005 = bpy.data.objects.new('Cube.005', me_cube_017)

# ---- transforms, parenting, visibility, modifiers, constraints
ob_cube_005.location = (0.04895, -0.9645, 0.6682)
ob_cube_005.scale = (1.37, 1.37, 1.37)
ob_cube_005.lineart.crease_threshold = 0.0

# ---- collection membership
col_collection_1.objects.link(ob_cube_005)

# ---- scene / render settings (as saved in the file)
scene.frame_start = 1; scene.frame_end = 250; scene.frame_set(40)
scene.render.engine = 'BLENDER_EEVEE_NEXT'
scene.render.resolution_percentage = 50
scene.render.dither_intensity = 0.0
scene.cycles.use_denoising = False
scene.cycles.samples = 128
scene.cycles.sampling_pattern = 'TABULATED_SOBOL'
scene.cycles.light_sampling_threshold = 0.0
scene.cycles.use_adaptive_sampling = False
scene.cycles.use_light_tree = False
scene.cycles.blur_glossy = 0.0
scene.cycles.sample_clamp_indirect = 0.0
scene.view_settings.view_transform = 'Standard'
bpy.context.view_layer.update()

# ---- added for rendering (the .blend has no active camera and no usable light): camera, sun
cam_auto = bpy.data.cameras.new('AutoCamera')
cam_auto.lens = 50.0
cam_auto.sensor_width = 36.0
cam_auto.clip_end = 1000.0
ob_auto_camera = bpy.data.objects.new('AutoCamera', cam_auto)
scene.collection.objects.link(ob_auto_camera)
ob_auto_camera.location = (3.77129, -6.00352, 5.70618)
ob_auto_camera.rotation_euler = (1.09748, -7.21219e-08, 0.694738)
scene.camera = ob_auto_camera
light_auto_sun = bpy.data.lights.new('AutoSun', 'SUN')
light_auto_sun.energy = 3.0
light_auto_sun.angle = 0.0523599
ob_auto_sun = bpy.data.objects.new('AutoSun', light_auto_sun)
scene.collection.objects.link(ob_auto_sun)
ob_auto_sun.rotation_euler = (0.872665, 0.174533, 0.523599)
bpy.context.view_layer.update()
